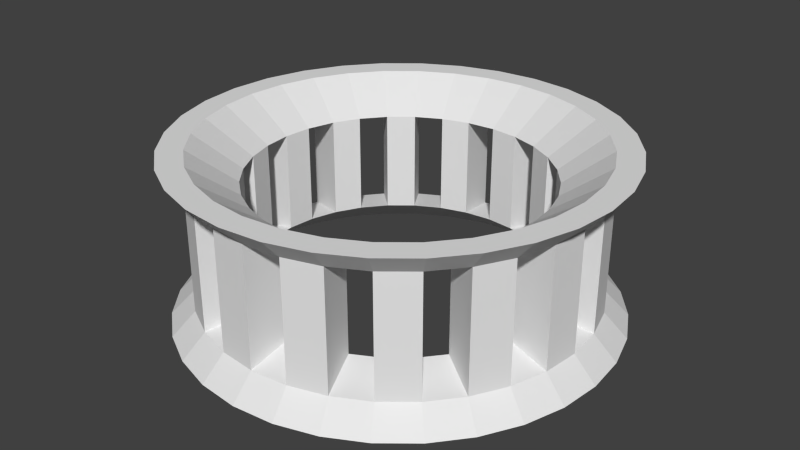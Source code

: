 # Source: m_13_b.blend  (saved by Blender 2.76.0; exported with 4.5.12 LTS)
import bpy
from mathutils import Matrix  # noqa: F401  (used for matrix-valued properties, if any)

bpy.ops.wm.read_factory_settings(use_empty=True)
scene = bpy.context.scene
scene.name = 'Scene'

# ---- collections
col_collection_1 = bpy.data.collections.new('Collection 1'); scene.collection.children.link(col_collection_1)

# ---- world
world_world = bpy.data.worlds.new('World'); scene.world = world_world
world_world.color = (0.05088, 0.05088, 0.05088)
world_world.use_sun_shadow = False
world_world.sun_shadow_jitter_overblur = 0.0
world_world.cycles.sampling_method = 'MANUAL'
world_world.cycles.sample_map_resolution = 256

# ---- meshes
me_x = bpy.data.meshes.new('Коло')
me_x.from_pydata([(0.0, 3.51, -1.35), (-0.6848, 3.443, -1.35), (-1.343, 3.243, -1.35), (-1.95, 2.918, -1.35), (-2.482, 2.482, -1.35), (-2.918, 1.95, -1.35), (-3.243, 1.343, -1.35), (-3.443, 0.6848, -1.35), (-3.51, 2.65e-07, -1.35), (-3.443, -0.6848, -1.35), (-3.243, -1.343, -1.35), (-2.918, -1.95, -1.35), (-2.482, -2.482, -1.35), (-1.95, -2.918, -1.35), (-1.343, -3.243, -1.35), (-0.6848, -3.443, -1.35), (1.144e-06, -3.51, -1.35), (0.6848, -3.443, -1.35), (1.343, -3.243, -1.35), (1.95, -2.918, -1.35), (2.482, -2.482, -1.35), (2.918, -1.95, -1.35), (3.243, -1.343, -1.35), (3.443, -0.6848, -1.35), (3.51, 3.389e-06, -1.35), (3.443, 0.6848, -1.35), (3.243, 1.343, -1.35), (2.918, 1.95, -1.35), (2.482, 2.482, -1.35), (1.95, 2.918, -1.35), (1.343, 3.243, -1.35), (0.6848, 3.443, -1.35), (-4.812e-08, 3.105, -1.35), (-0.6057, 3.045, -1.35), (-1.188, 2.868, -1.35), (-1.725, 2.581, -1.35), (-2.195, 2.195, -1.35), (-2.581, 1.725, -1.35), (-2.868, 1.188, -1.35), (-3.045, 0.6057, -1.35), (-3.105, 3.499e-07, -1.35), (-3.045, -0.6057, -1.35), (-2.868, -1.188, -1.35), (-2.581, -1.725, -1.35), (-2.195, -2.195, -1.35), (-1.725, -2.581, -1.35), (-1.188, -2.868, -1.35), (-0.6057, -3.045, -1.35), (9.635e-07, -3.105, -1.35), (0.6057, -3.045, -1.35), (1.188, -2.868, -1.35), (1.725, -2.581, -1.35), (2.195, -2.195, -1.35), (2.581, -1.725, -1.35), (2.868, -1.188, -1.35), (3.045, -0.6057, -1.35), (3.105, 3.113e-06, -1.35), (3.045, 0.6057, -1.35), (2.868, 1.188, -1.35), (2.581, 1.725, -1.35), (2.195, 2.195, -1.35), (1.725, 2.581, -1.35), (1.188, 2.868, -1.35), (0.6057, 3.045, -1.35), (-4.374e-08, 3.142, -0.9669), (-0.613, 3.082, -0.9669), (-1.203, 2.903, -0.9669), (-1.746, 2.613, -0.9669), (-2.222, 2.222, -0.9669), (-2.613, 1.746, -0.9669), (-2.903, 1.203, -0.9669), (-3.082, 0.613, -0.9669), (-3.142, 3.417e-07, -0.9669), (-3.082, -0.613, -0.9669), (-2.903, -1.203, -0.9669), (-2.613, -1.746, -0.9669), (-2.222, -2.222, -0.9669), (-1.746, -2.613, -0.9669), (-1.203, -2.903, -0.9669), (-0.613, -3.082, -0.9669), (9.802e-07, -3.142, -0.9669), (0.613, -3.082, -0.9669), (1.203, -2.903, -0.9669), (1.746, -2.613, -0.9669), (2.222, -2.222, -0.9669), (2.613, -1.746, -0.9669), (2.903, -1.203, -0.9669), (3.082, -0.613, -0.9669), (3.142, 3.139e-06, -0.9669), (3.082, 0.613, -0.9669), (2.903, 1.203, -0.9669), (2.613, 1.746, -0.9669), (2.222, 2.222, -0.9669), (1.746, 2.613, -0.9669), (1.203, 2.903, -0.9669), (0.613, 3.082, -0.9669), (-1.498e-07, 2.347, -0.8165), (-0.4579, 2.302, -0.8165), (-0.8983, 2.169, -0.8165), (-1.304, 1.952, -0.8165), (-1.66, 1.66, -0.8165), (-1.952, 1.304, -0.8165), (-2.169, 0.8983, -0.8165), (-2.302, 0.4579, -0.8165), (-2.347, 5.213e-07, -0.8165), (-2.302, -0.4579, -0.8165), (-2.169, -0.8983, -0.8165), (-1.952, -1.304, -0.8165), (-1.66, -1.66, -0.8165), (-1.304, -1.952, -0.8165), (-0.8983, -2.169, -0.8165), (-0.4579, -2.302, -0.8165), (6.15e-07, -2.347, -0.8165), (0.4579, -2.302, -0.8165), (0.8983, -2.169, -0.8165), (1.304, -1.952, -0.8165), (1.66, -1.66, -0.8165), (1.952, -1.304, -0.8165), (2.169, -0.8983, -0.8165), (2.302, -0.4579, -0.8165), (2.347, 2.611e-06, -0.8165), (2.302, 0.4579, -0.8165), (2.169, 0.8983, -0.8165), (1.952, 1.304, -0.8165), (1.66, 1.66, -0.8165), (1.304, 1.952, -0.8165), (0.8983, 2.169, -0.8165), (0.4579, 2.302, -0.8165), (-4.374e-08, 3.142, 0.9669), (-0.613, 3.082, 0.9669), (-1.203, 2.903, 0.9669), (-1.746, 2.613, 0.9669), (-2.222, 2.222, 0.9669), (-2.613, 1.746, 0.9669), (-2.903, 1.203, 0.9669), (-3.082, 0.613, 0.9669), (-3.142, 3.417e-07, 0.9669), (-3.082, -0.613, 0.9669), (-2.903, -1.203, 0.9669), (-2.613, -1.746, 0.9669), (-2.222, -2.222, 0.9669), (-1.746, -2.613, 0.9669), (-1.203, -2.903, 0.9669), (-0.613, -3.082, 0.9669), (9.802e-07, -3.142, 0.9669), (0.613, -3.082, 0.9669), (1.203, -2.903, 0.9669), (1.746, -2.613, 0.9669), (2.222, -2.222, 0.9669), (2.613, -1.746, 0.9669), (2.903, -1.203, 0.9669), (3.082, -0.613, 0.9669), (3.142, 3.139e-06, 0.9669), (3.082, 0.613, 0.9669), (2.903, 1.203, 0.9669), (2.613, 1.746, 0.9669), (2.222, 2.222, 0.9669), (1.746, 2.613, 0.9669), (1.203, 2.903, 0.9669), (0.613, 3.082, 0.9669), (-1.498e-07, 2.347, 0.8165), (-0.4579, 2.302, 0.8165), (-0.8983, 2.169, 0.8165), (-1.304, 1.952, 0.8165), (-1.66, 1.66, 0.8165), (-1.952, 1.304, 0.8165), (-2.169, 0.8983, 0.8165), (-2.302, 0.4579, 0.8165), (-2.347, 5.213e-07, 0.8165), (-2.302, -0.4579, 0.8165), (-2.169, -0.8983, 0.8165), (-1.952, -1.304, 0.8165), (-1.66, -1.66, 0.8165), (-1.304, -1.952, 0.8165), (-0.8983, -2.169, 0.8165), (-0.4579, -2.302, 0.8165), (6.15e-07, -2.347, 0.8165), (0.4579, -2.302, 0.8165), (0.8983, -2.169, 0.8165), (1.304, -1.952, 0.8165), (1.66, -1.66, 0.8165), (1.952, -1.304, 0.8165), (2.169, -0.8983, 0.8165), (2.302, -0.4579, 0.8165), (2.347, 2.611e-06, 0.8165), (2.302, 0.4579, 0.8165), (2.169, 0.8983, 0.8165), (1.952, 1.304, 0.8165), (1.66, 1.66, 0.8165), (1.304, 1.952, 0.8165), (0.8983, 2.169, 0.8165), (0.4579, 2.302, 0.8165), (0.0, 3.51, 1.35), (-0.6848, 3.443, 1.35), (-1.343, 3.243, 1.35), (-1.95, 2.918, 1.35), (-2.482, 2.482, 1.35), (-2.918, 1.95, 1.35), (-3.243, 1.343, 1.35), (-3.443, 0.6848, 1.35), (-3.51, 2.65e-07, 1.35), (-3.443, -0.6848, 1.35), (-3.243, -1.343, 1.35), (-2.918, -1.95, 1.35), (-2.482, -2.482, 1.35), (-1.95, -2.918, 1.35), (-1.343, -3.243, 1.35), (-0.6848, -3.443, 1.35), (1.144e-06, -3.51, 1.35), (0.6848, -3.443, 1.35), (1.343, -3.243, 1.35), (1.95, -2.918, 1.35), (2.482, -2.482, 1.35), (2.918, -1.95, 1.35), (3.243, -1.343, 1.35), (3.443, -0.6848, 1.35), (3.51, 3.389e-06, 1.35), (3.443, 0.6848, 1.35), (3.243, 1.343, 1.35), (2.918, 1.95, 1.35), (2.482, 2.482, 1.35), (1.95, 2.918, 1.35), (1.343, 3.243, 1.35), (0.6848, 3.443, 1.35), (-4.812e-08, 3.105, 1.35), (-0.6057, 3.045, 1.35), (-1.188, 2.868, 1.35), (-1.725, 2.581, 1.35), (-2.195, 2.195, 1.35), (-2.581, 1.725, 1.35), (-2.868, 1.188, 1.35), (-3.045, 0.6057, 1.35), (-3.105, 3.499e-07, 1.35), (-3.045, -0.6057, 1.35), (-2.868, -1.188, 1.35), (-2.581, -1.725, 1.35), (-2.195, -2.195, 1.35), (-1.725, -2.581, 1.35), (-1.188, -2.868, 1.35), (-0.6057, -3.045, 1.35), (9.635e-07, -3.105, 1.35), (0.6057, -3.045, 1.35), (1.188, -2.868, 1.35), (1.725, -2.581, 1.35), (2.195, -2.195, 1.35), (2.581, -1.725, 1.35), (2.868, -1.188, 1.35), (3.045, -0.6057, 1.35), (3.105, 3.113e-06, 1.35), (3.045, 0.6057, 1.35), (2.868, 1.188, 1.35), (2.581, 1.725, 1.35), (2.195, 2.195, 1.35), (1.725, 2.581, 1.35), (1.188, 2.868, 1.35), (0.6057, 3.045, 1.35)], [], [(26, 25, 57), (12, 44, 45), (27, 26, 58), (13, 45, 46), (0, 32, 33), (28, 27, 59), (14, 46, 47), (1, 33, 34), (29, 28, 60), (15, 47, 48), (2, 34, 35), (30, 29, 61), (16, 48, 49), (3, 35, 36), (31, 30, 62), (17, 49, 50), (5, 4, 36), (31, 63, 32), (18, 50, 51), (5, 37, 38), (19, 51, 52), (6, 38, 39), (20, 52, 53), (8, 7, 39), (21, 53, 54), (8, 40, 41), (23, 22, 54), (10, 9, 41), (24, 23, 55), (10, 42, 43), (25, 24, 56), (11, 43, 44), (138, 137, 73), (163, 164, 100), (189, 190, 126), (136, 135, 71), (161, 162, 98), (187, 188, 124), (134, 133, 69), (128, 159, 95), (185, 186, 122), (132, 131, 67), (158, 157, 93), (183, 184, 120), (130, 129, 65), (156, 155, 91), (181, 182, 118), (154, 153, 89), (179, 180, 116), (81, 80, 16), (107, 108, 44), (82, 81, 17), (44, 108, 109), (83, 82, 18), (109, 110, 46), (84, 83, 19), (46, 110, 111), (85, 84, 20), (47, 111, 112), (22, 86, 85), (48, 112, 113), (87, 86, 22), (113, 114, 50), (88, 87, 23), (50, 114, 115), (25, 89, 88), (115, 116, 52), (90, 89, 25), (116, 117, 53), (91, 90, 26), (1, 65, 64), (117, 118, 54), (28, 92, 91), (2, 66, 65), (118, 119, 55), (93, 92, 28), (3, 67, 66), (119, 120, 56), (30, 94, 93), (68, 67, 3), (120, 121, 57), (31, 95, 94), (69, 68, 4), (121, 122, 58), (0, 64, 95), (70, 69, 5), (122, 123, 59), (96, 97, 33), (71, 70, 6), (123, 124, 60), (97, 98, 34), (8, 72, 71), (124, 125, 61), (98, 99, 35), (73, 72, 8), (61, 125, 126), (99, 100, 36), (74, 73, 9), (126, 127, 63), (100, 101, 37), (75, 74, 10), (63, 127, 96), (37, 101, 102), (76, 75, 11), (38, 102, 103), (13, 77, 76), (39, 103, 104), (78, 77, 13), (40, 104, 105), (15, 79, 78), (105, 106, 42), (80, 79, 15), (42, 106, 107), (252, 253, 189), (136, 200, 199), (225, 226, 162), (187, 251, 252), (135, 199, 198), (160, 224, 225), (186, 250, 251), (198, 197, 133), (192, 223, 159), (249, 250, 186), (197, 196, 132), (223, 222, 158), (248, 249, 185), (132, 196, 195), (222, 221, 157), (247, 248, 184), (131, 195, 194), (221, 220, 156), (246, 247, 183), (194, 193, 129), (220, 219, 155), (181, 245, 246), (193, 192, 128), (219, 218, 154), (244, 245, 181), (218, 217, 153), (243, 244, 180), (217, 216, 152), (242, 243, 179), (152, 216, 215), (241, 242, 178), (151, 215, 214), (191, 160, 96), (165, 166, 102), (140, 139, 75), (167, 168, 104), (142, 141, 77), (169, 170, 106), (144, 143, 79), (171, 172, 108), (146, 145, 81), (173, 174, 110), (148, 147, 83), (175, 176, 112), (150, 149, 85), (177, 178, 114), (152, 151, 87), (218, 250, 249), (237, 236, 204), (219, 251, 250), (206, 238, 237), (193, 225, 224), (220, 252, 251), (239, 238, 206), (226, 225, 193), (253, 252, 220), (240, 239, 207), (227, 226, 194), (254, 253, 221), (241, 240, 208), (228, 227, 195), (223, 255, 254), (210, 242, 241), (197, 229, 228), (224, 255, 223), (243, 242, 210), (230, 229, 197), (244, 243, 211), (231, 230, 198), (245, 244, 212), (232, 231, 199), (246, 245, 213), (233, 232, 200), (215, 247, 246), (202, 234, 233), (216, 248, 247), (235, 234, 202), (217, 249, 248), (236, 235, 203), (226, 227, 163), (201, 200, 136), (253, 254, 190), (163, 227, 228), (202, 201, 137), (190, 254, 255), (228, 229, 165), (139, 203, 202), (255, 224, 160), (229, 230, 166), (140, 204, 203), (230, 231, 167), (141, 205, 204), (231, 232, 168), (142, 206, 205), (168, 232, 233), (207, 206, 142), (233, 234, 170), (144, 208, 207), (234, 235, 171), (209, 208, 144), (235, 236, 172), (146, 210, 209), (236, 237, 173), (147, 211, 210), (173, 237, 238), (148, 212, 211), (174, 238, 239), (149, 213, 212), (239, 240, 176), (214, 213, 149), (240, 241, 177), (173, 109, 77), (175, 111, 79), (177, 113, 81), (83, 147, 179), (85, 149, 181), (87, 151, 183), (121, 89, 153), (91, 155, 187), (93, 157, 189), (159, 191, 127), (65, 129, 161), (67, 131, 163), (165, 101, 69), (167, 103, 71), (169, 105, 73), (171, 107, 75), (76, 108, 172), (78, 110, 174), (80, 112, 176), (82, 114, 178), (180, 148, 84), (182, 150, 86), (120, 184, 152), (122, 186, 154), (124, 188, 156), (94, 126, 190), (128, 64, 96), (162, 130, 66), (132, 68, 100), (70, 102, 166), (72, 104, 168), (138, 74, 106), (74, 75, 107), (76, 77, 109), (79, 111, 110), (81, 113, 112), (83, 115, 114), (85, 117, 116), (87, 119, 118), (89, 121, 120), (91, 123, 122), (92, 93, 125), (95, 127, 126), (65, 97, 96), (67, 99, 98), (68, 69, 101), (70, 71, 103), (72, 73, 105), (136, 168, 169), (134, 166, 167), (132, 164, 165), (162, 163, 131), (160, 161, 129), (190, 191, 159), (156, 188, 189), (186, 187, 155), (184, 185, 153), (182, 183, 151), (180, 181, 149), (178, 179, 147), (144, 176, 177), (174, 175, 143), (172, 173, 141), (138, 170, 171), (58, 26, 57), (13, 12, 45), (59, 27, 58), (14, 13, 46), (1, 0, 33), (60, 28, 59), (15, 14, 47), (2, 1, 34), (61, 29, 60), (16, 15, 48), (3, 2, 35), (62, 30, 61), (17, 16, 49), (4, 3, 36), (63, 31, 62), (18, 17, 50), (37, 5, 36), (0, 31, 32), (19, 18, 51), (6, 5, 38), (20, 19, 52), (7, 6, 39), (21, 20, 53), (40, 8, 39), (22, 21, 54), (9, 8, 41), (55, 23, 54), (42, 10, 41), (56, 24, 55), (11, 10, 43), (57, 25, 56), (12, 11, 44), (74, 138, 73), (99, 163, 100), (125, 189, 126), (72, 136, 71), (97, 161, 98), (123, 187, 124), (70, 134, 69), (64, 128, 95), (121, 185, 122), (68, 132, 67), (94, 158, 93), (119, 183, 120), (66, 130, 65), (92, 156, 91), (117, 181, 118), (90, 154, 89), (115, 179, 116), (17, 81, 16), (43, 107, 44), (18, 82, 17), (45, 44, 109), (19, 83, 18), (45, 109, 46), (20, 84, 19), (47, 46, 111), (21, 85, 20), (48, 47, 112), (21, 22, 85), (49, 48, 113), (23, 87, 22), (49, 113, 50), (24, 88, 23), (51, 50, 115), (24, 25, 88), (51, 115, 52), (26, 90, 25), (52, 116, 53), (27, 91, 26), (0, 1, 64), (53, 117, 54), (27, 28, 91), (1, 2, 65), (54, 118, 55), (29, 93, 28), (2, 3, 66), (55, 119, 56), (29, 30, 93), (4, 68, 3), (56, 120, 57), (30, 31, 94), (5, 69, 4), (57, 121, 58), (31, 0, 95), (6, 70, 5), (58, 122, 59), (32, 96, 33), (7, 71, 6), (59, 123, 60), (33, 97, 34), (7, 8, 71), (60, 124, 61), (34, 98, 35), (9, 73, 8), (62, 61, 126), (35, 99, 36), (10, 74, 9), (62, 126, 63), (36, 100, 37), (11, 75, 10), (32, 63, 96), (38, 37, 102), (12, 76, 11), (39, 38, 103), (12, 13, 76), (40, 39, 104), (14, 78, 13), (41, 40, 105), (14, 15, 78), (41, 105, 42), (16, 80, 15), (43, 42, 107), (188, 252, 189), (135, 136, 199), (161, 225, 162), (188, 187, 252), (134, 135, 198), (161, 160, 225), (187, 186, 251), (134, 198, 133), (128, 192, 159), (185, 249, 186), (133, 197, 132), (159, 223, 158), (184, 248, 185), (131, 132, 195), (158, 222, 157), (183, 247, 184), (130, 131, 194), (157, 221, 156), (182, 246, 183), (130, 194, 129), (156, 220, 155), (182, 181, 246), (129, 193, 128), (155, 219, 154), (180, 244, 181), (154, 218, 153), (179, 243, 180), (153, 217, 152), (178, 242, 179), (151, 152, 215), (177, 241, 178), (150, 151, 214), (127, 191, 96), (101, 165, 102), (76, 140, 75), (103, 167, 104), (78, 142, 77), (105, 169, 106), (80, 144, 79), (107, 171, 108), (82, 146, 81), (109, 173, 110), (84, 148, 83), (111, 175, 112), (86, 150, 85), (113, 177, 114), (88, 152, 87), (217, 218, 249), (205, 237, 204), (218, 219, 250), (205, 206, 237), (192, 193, 224), (219, 220, 251), (207, 239, 206), (194, 226, 193), (221, 253, 220), (208, 240, 207), (195, 227, 194), (222, 254, 221), (209, 241, 208), (196, 228, 195), (222, 223, 254), (209, 210, 241), (196, 197, 228), (192, 224, 223), (211, 243, 210), (198, 230, 197), (212, 244, 211), (199, 231, 198), (213, 245, 212), (200, 232, 199), (214, 246, 213), (201, 233, 200), (214, 215, 246), (201, 202, 233), (215, 216, 247), (203, 235, 202), (216, 217, 248), (204, 236, 203), (162, 226, 163), (137, 201, 136), (189, 253, 190), (164, 163, 228), (138, 202, 137), (191, 190, 255), (164, 228, 165), (138, 139, 202), (191, 255, 160), (165, 229, 166), (139, 140, 203), (166, 230, 167), (140, 141, 204), (167, 231, 168), (141, 142, 205), (169, 168, 233), (143, 207, 142), (169, 233, 170), (143, 144, 207), (170, 234, 171), (145, 209, 144), (171, 235, 172), (145, 146, 209), (172, 236, 173), (146, 147, 210), (174, 173, 238), (147, 148, 211), (175, 174, 239), (148, 149, 212), (175, 239, 176), (150, 214, 149), (176, 240, 177), (141, 173, 77), (143, 175, 79), (145, 177, 81), (115, 83, 179), (117, 85, 181), (119, 87, 183), (185, 121, 153), (123, 91, 187), (125, 93, 189), (95, 159, 127), (97, 65, 161), (99, 67, 163), (133, 165, 69), (135, 167, 71), (137, 169, 73), (139, 171, 75), (140, 76, 172), (142, 78, 174), (144, 80, 176), (146, 82, 178), (116, 180, 84), (118, 182, 86), (88, 120, 152), (90, 122, 154), (92, 124, 156), (158, 94, 190), (160, 128, 96), (98, 162, 66), (164, 132, 100), (134, 70, 166), (136, 72, 168), (170, 138, 106), (106, 74, 107), (108, 76, 109), (78, 79, 110), (80, 81, 112), (82, 83, 114), (84, 85, 116), (86, 87, 118), (88, 89, 120), (90, 91, 122), (124, 92, 125), (94, 95, 126), (64, 65, 96), (66, 67, 98), (100, 68, 101), (102, 70, 103), (104, 72, 105), (137, 136, 169), (135, 134, 167), (133, 132, 165), (130, 162, 131), (128, 160, 129), (158, 190, 159), (157, 156, 189), (154, 186, 155), (152, 184, 153), (150, 182, 151), (148, 180, 149), (146, 178, 147), (145, 144, 177), (142, 174, 143), (140, 172, 141), (139, 138, 171)])
me_x.use_remesh_preserve_volume = False
me_x.use_remesh_preserve_attributes = False
me_x.use_mirror_vertex_groups = False
me_x.update()

# ---- objects
ob_x = bpy.data.objects.new('Коло', me_x)

# ---- transforms, parenting, visibility, modifiers, constraints
ob_x.location = (0.0, 0.0, 0.0)
ob_x.lineart.crease_threshold = 0.0

# ---- collection membership
col_collection_1.objects.link(ob_x)

# ---- scene / render settings (as saved in the file)
scene.frame_start = 1; scene.frame_end = 250; scene.frame_set(1)
scene.render.engine = 'BLENDER_EEVEE_NEXT'
scene.render.resolution_percentage = 50
scene.render.dither_intensity = 0.0
scene.cycles.use_denoising = False
scene.cycles.samples = 10
scene.cycles.sampling_pattern = 'TABULATED_SOBOL'
scene.cycles.light_sampling_threshold = 0.0
scene.cycles.use_adaptive_sampling = False
scene.cycles.use_light_tree = False
scene.cycles.blur_glossy = 0.0
scene.cycles.pixel_filter_type = 'GAUSSIAN'
scene.cycles.sample_clamp_indirect = 0.0
scene.view_settings.view_transform = 'Standard'
bpy.context.view_layer.update()

# ---- added for rendering (the .blend has no active camera and no usable light): camera, sun
cam_auto = bpy.data.cameras.new('AutoCamera')
cam_auto.lens = 50.0
cam_auto.sensor_width = 36.0
cam_auto.clip_end = 1000.0
ob_auto_camera = bpy.data.objects.new('AutoCamera', cam_auto)
scene.collection.objects.link(ob_auto_camera)
ob_auto_camera.location = (9.51906, -11.4229, 7.61525)
ob_auto_camera.rotation_euler = (1.09748, -7.21219e-08, 0.694738)
scene.camera = ob_auto_camera
light_auto_sun = bpy.data.lights.new('AutoSun', 'SUN')
light_auto_sun.energy = 3.0
light_auto_sun.angle = 0.0523599
ob_auto_sun = bpy.data.objects.new('AutoSun', light_auto_sun)
scene.collection.objects.link(ob_auto_sun)
ob_auto_sun.rotation_euler = (0.872665, 0.174533, 0.523599)
bpy.context.view_layer.update()
